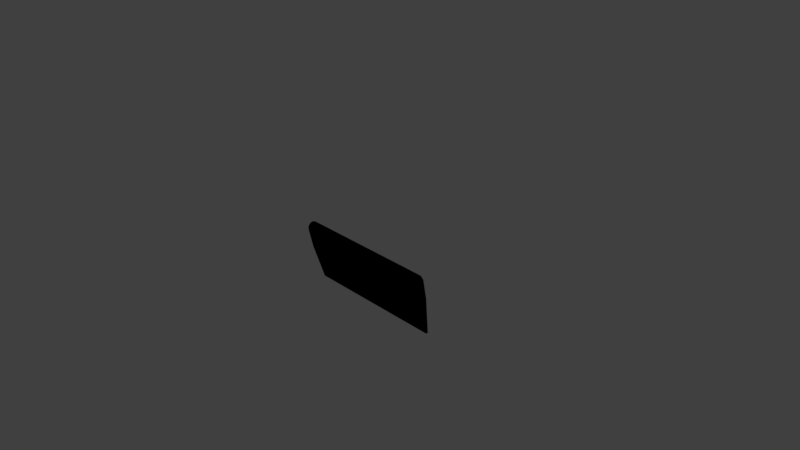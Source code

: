 # Source: elevon_5-3b.blend  (saved by Blender 2.79.0; exported with 4.5.12 LTS)
import bpy
from mathutils import Matrix  # noqa: F401  (used for matrix-valued properties, if any)

bpy.ops.wm.read_factory_settings(use_empty=True)
scene = bpy.context.scene
scene.name = 'Scene'

# ---- collections
col_collection_1 = bpy.data.collections.new('Collection 1'); scene.collection.children.link(col_collection_1)

# ---- materials (node trees are filled in below, after node groups)
mat_wings = bpy.data.materials.new('Wings')
mat_wings.alpha_threshold = 0.0
mat_wings.use_transparent_shadow = False
mat_wings.roughness = 0.5

# ---- material node trees
mat_wings.use_nodes = True; mat_wings.node_tree.nodes.clear()
_N = mat_wings.node_tree.nodes; _L = mat_wings.node_tree.links
n0 = _N.new('NodeUndefined'); n0.name = 'Wings.Output'; n0.location = (630, 730)
n0.label = 'Output'
n0.inputs[1].default_value = 1.0
n1 = _N.new('NodeUndefined'); n1.name = 'Wings.mainMaterial'; n1.location = (70, 680)
n1.label = 'mainMaterial'
n1.inputs[2].default_value = 0.0
n1.inputs[3].default_value = (0.0, 0.0, 0.0)
n2 = _N.new('NodeUndefined'); n2.name = 'Wings.geometry'; n2.location = (-590, 260)
n2.label = 'geometry'
n3 = _N.new('NodeUndefined'); n3.name = 'Wings.mainTex'; n3.location = (-380, 480)
n3.label = 'mainTex'
n4 = _N.new('ShaderNodeValToRGB'); n4.name = 'Wings.specColor'; n4.location = (-210, 410)
n4.label = 'specColor'
while len(n4.color_ramp.elements) > 1: n4.color_ramp.elements.remove(n4.color_ramp.elements[-1])
n4.color_ramp.elements[0].position = 0.0; n4.color_ramp.elements[0].color = (0.0, 0.0, 0.0, 1.0)
_e = n4.color_ramp.elements.new(1.0); _e.color = (0.3137, 0.3137, 0.3137, 1.0)
_L.new(n2.outputs[4], n3.inputs[0])
_L.new(n3.outputs[1], n1.inputs[0])
_L.new(n1.outputs[0], n0.inputs[0])
_L.new(n3.outputs[0], n4.inputs[0])
_L.new(n4.outputs[0], n1.inputs[1])

# ---- world
world_world = bpy.data.worlds.new('World'); scene.world = world_world
world_world.color = (0.05088, 0.05088, 0.05088)
world_world.use_sun_shadow = False
world_world.sun_shadow_jitter_overblur = 0.0
world_world.cycles.sampling_method = 'MANUAL'

# ---- cameras
cam_camera = bpy.data.cameras.new('Camera')
cam_camera.clip_end = 100.0
cam_camera.lens = 35.0
cam_camera.sensor_width = 32.0
cam_camera.sensor_height = 18.0
cam_camera.ortho_scale = 7.314
cam_camera.dof.focus_distance = 0.0
cam_camera.dof.aperture_fstop = 128.0

# ---- lights
light_lamp = bpy.data.lights.new('Lamp', 'POINT')
light_lamp.transmission_factor = 0.0
light_lamp.cutoff_distance = 30.0
light_lamp.energy = 100.0
light_lamp.shadow_buffer_clip_start = 1.001
light_lamp.shadow_soft_size = 0.1
light_lamp.shadow_maximum_resolution = 0.006
light_lamp.use_absolute_resolution = True

# ---- meshes
me_elevon5_3b = bpy.data.meshes.new('Elevon5-3b')
me_elevon5_3b.from_pydata([(-1.071, -0.2273, 0.08174), (0.8975, 1.639e-08, 0.09375), (0.9598, -0.2274, 0.0813), (-1.14, 1.639e-08, 0.09375), (-0.9302, -0.6531, 0.01528), (1.065, -0.6531, 0.01484), (-1.163, 0.04688, -0.08119), (-1.17, 0.08127, -0.04688), (-1.14, -4.282e-16, -1.376e-10), (-1.14, -1.639e-08, -0.09375), (-1.071, -0.2273, -0.000344), (-1.071, -0.2273, -0.08243), (-1.071, -0.2273, 0.08174), (-1.14, 1.639e-08, 0.09375), (-0.9302, -0.6531, 0.01528), (-0.9302, -0.6531, -0.01597), (-1.163, 0.04688, 0.08119), (-1.17, 0.08109, 0.04686), (-1.177, 0.09376, 1.327e-05), (1.065, -0.6531, -0.01641), (0.9598, -0.2274, -0.0007868), (0.9598, -0.2274, -0.08287), (1.065, -0.6531, 0.01484), (0.9598, -0.2274, 0.0813), (0.8975, -4.282e-16, -1.376e-10), (0.8975, 1.639e-08, 0.09375), (0.8741, 0.04688, 0.08119), (0.8769, 0.08119, 0.04688), (0.8707, 0.09375, -4.706e-09), (0.8769, 0.08119, -0.04688), (0.8741, 0.04688, -0.08119), (0.8975, -1.639e-08, -0.09375), (1.065, -0.6531, 0.01484), (-0.9302, -0.6531, -0.01597), (-0.9302, -0.6531, 0.01528), (1.065, -0.6531, -0.01641), (0.8741, 0.04688, 0.08119), (-1.14, 1.639e-08, 0.09375), (-1.163, 0.04688, 0.08119), (0.8975, 1.639e-08, 0.09375), (0.8769, 0.08119, 0.04688), (-1.17, 0.08109, 0.04686), (0.8707, 0.09375, -4.706e-09), (-1.177, 0.09376, 1.327e-05), (-1.14, -1.639e-08, -0.09375), (0.9598, -0.2274, -0.08287), (0.8975, -1.639e-08, -0.09375), (-1.071, -0.2273, -0.08243), (1.065, -0.6531, -0.01641), (-0.9302, -0.6531, -0.01597), (0.8975, -1.639e-08, -0.09375), (-1.163, 0.04688, -0.08119), (-1.14, -1.639e-08, -0.09375), (0.8741, 0.04688, -0.08119), (-1.17, 0.08127, -0.04688), (0.8769, 0.08119, -0.04688), (-1.177, 0.09376, 1.327e-05), (0.8707, 0.09375, -4.706e-09)], [], [(0, 2, 1), (0, 1, 3), (2, 0, 4), (5, 2, 4), (8, 7, 6), (8, 6, 9), (10, 8, 9), (11, 10, 9), (10, 12, 8), (12, 13, 8), (14, 12, 10), (10, 15, 14), (15, 10, 11), (8, 13, 16), (8, 16, 17), (8, 17, 18), (8, 18, 7), (21, 20, 19), (20, 22, 19), (23, 22, 20), (20, 24, 23), (24, 25, 23), (24, 26, 25), (26, 24, 27), (28, 27, 24), (29, 28, 24), (29, 24, 30), (31, 30, 24), (21, 31, 20), (31, 24, 20), (34, 33, 32), (33, 35, 32), (38, 37, 36), (37, 39, 36), (38, 36, 40), (41, 38, 40), (41, 40, 42), (43, 41, 42), (46, 45, 44), (45, 47, 44), (45, 48, 47), (48, 49, 47), (52, 51, 50), (51, 53, 50), (51, 54, 53), (54, 55, 53), (54, 56, 55), (56, 57, 55)])
me_elevon5_3b.polygons.foreach_set('use_smooth', [True] * 48)
_uv = me_elevon5_3b.uv_layers.new(name='UV')
_uv.uv.foreach_set('vector', [0.7502, 0.3549, 0.4956, 0.3549, 0.4956, 0.3255, 0.7502, 0.3549, 0.4956, 0.3255, 0.75, 0.3255, 0.4956, 0.3549, 0.7502, 0.3549, 0.7468, 0.4128, 0.4998, 0.4128, 0.4956, 0.3549, 0.7468, 0.4128, 0.8949, 0.06393, 0.9057, 0.07015, 0.9012, 0.0747, 0.8949, 0.06393, 0.9012, 0.0747, 0.8949, 0.07637, 0.8629, 0.06393, 0.8949, 0.06393, 0.8949, 0.07637, 0.8629, 0.07533, 0.8629, 0.06393, 0.8949, 0.07637, 0.8629, 0.06393, 0.8629, 0.05253, 0.8949, 0.06393, 0.8629, 0.05253, 0.8949, 0.05149, 0.8949, 0.06393, 0.7899, 0.06166, 0.8629, 0.05253, 0.8629, 0.06393, 0.8629, 0.06393, 0.7898, 0.06576, 0.7899, 0.06166, 0.7898, 0.06576, 0.8629, 0.06393, 0.8629, 0.07533, 0.8949, 0.06393, 0.8949, 0.05149, 0.9012, 0.05316, 0.8949, 0.06393, 0.9012, 0.05316, 0.9057, 0.05771, 0.8949, 0.06393, 0.9057, 0.05771, 0.9074, 0.06393, 0.8949, 0.06393, 0.9074, 0.06393, 0.9057, 0.07015, 0.8629, 0.05253, 0.8629, 0.06393, 0.7898, 0.06161, 0.8629, 0.06393, 0.7896, 0.06566, 0.7898, 0.06161, 0.8629, 0.07533, 0.7896, 0.06566, 0.8629, 0.06393, 0.8629, 0.06393, 0.8949, 0.06393, 0.8629, 0.07533, 0.8949, 0.06393, 0.8949, 0.07637, 0.8629, 0.07533, 0.8949, 0.06393, 0.9012, 0.0747, 0.8949, 0.07637, 0.9012, 0.0747, 0.8949, 0.06393, 0.9057, 0.07015, 0.9074, 0.06393, 0.9057, 0.07015, 0.8949, 0.06393, 0.9057, 0.05771, 0.9074, 0.06393, 0.8949, 0.06393, 0.9057, 0.05771, 0.8949, 0.06393, 0.9012, 0.05316, 0.8949, 0.05149, 0.9012, 0.05316, 0.8949, 0.06393, 0.8629, 0.05253, 0.8949, 0.05149, 0.8629, 0.06393, 0.8949, 0.05149, 0.8949, 0.06393, 0.8629, 0.06393, 0.743, 0.4187, 0.743, 0.4231, 0.5036, 0.4187, 0.743, 0.4231, 0.5036, 0.4231, 0.5036, 0.4187, 0.75, 0.3205, 0.75, 0.3255, 0.4956, 0.3205, 0.75, 0.3255, 0.4956, 0.3255, 0.4956, 0.3205, 0.75, 0.3205, 0.4956, 0.3205, 0.4956, 0.3169, 0.75, 0.3169, 0.75, 0.3205, 0.4956, 0.3169, 0.75, 0.3169, 0.4956, 0.3169, 0.4956, 0.3155, 0.75, 0.3155, 0.75, 0.3169, 0.4956, 0.3155, 0.4956, 0.3255, 0.4956, 0.3549, 0.75, 0.3255, 0.4956, 0.3549, 0.7502, 0.3549, 0.75, 0.3255, 0.4956, 0.3549, 0.4998, 0.4128, 0.7502, 0.3549, 0.4998, 0.4128, 0.7468, 0.4128, 0.7502, 0.3549, 0.75, 0.3255, 0.75, 0.3205, 0.4956, 0.3255, 0.75, 0.3205, 0.4956, 0.3205, 0.4956, 0.3255, 0.75, 0.3205, 0.75, 0.3169, 0.4956, 0.3205, 0.75, 0.3169, 0.4956, 0.3169, 0.4956, 0.3205, 0.75, 0.3169, 0.75, 0.3155, 0.4956, 0.3169, 0.75, 0.3155, 0.4956, 0.3155, 0.4956, 0.3169])
me_elevon5_3b.materials.append(mat_wings)
me_elevon5_3b.use_remesh_preserve_volume = False
me_elevon5_3b.use_remesh_preserve_attributes = False
me_elevon5_3b.use_mirror_vertex_groups = False
me_elevon5_3b.update()
me_elevon5_3bcol_collider = bpy.data.meshes.new('Elevon5-3bCOL.collider')
me_elevon5_3bcol_collider.from_pydata([(-1.14, 4.204e-45, -0.09375), (-1.14, 4.204e-45, 0.09375), (-0.9358, -0.6531, 0.01562), (-0.9358, -0.6531, -0.01562), (0.8975, 4.204e-45, -0.09375), (1.027, -0.6531, 0.01562), (0.8975, 4.204e-45, 0.09375), (1.027, -0.6531, -0.01562), (-1.14, 4.204e-45, -0.09375), (1.027, -0.6531, -0.01562), (0.8975, 4.204e-45, -0.09375), (-0.9358, -0.6531, -0.01562), (-0.9358, -0.6531, 0.01562), (0.8975, 4.204e-45, 0.09375), (1.027, -0.6531, 0.01562), (-1.14, 4.204e-45, 0.09375), (1.027, -0.6531, 0.01562), (-0.9358, -0.6531, -0.01562), (-0.9358, -0.6531, 0.01562), (1.027, -0.6531, -0.01562)], [], [(0, 2, 1), (0, 3, 2), (6, 5, 4), (4, 5, 7), (10, 9, 8), (9, 11, 8), (14, 13, 12), (13, 15, 12), (18, 17, 16), (17, 19, 16)])
_uv = me_elevon5_3bcol_collider.uv_layers.new(name='UV')
_uv.uv.foreach_set('vector', [0.8629, 0.06393, 0.7899, 0.06166, 0.8629, 0.05253, 0.8629, 0.06393, 0.7898, 0.06576, 0.7899, 0.06166, 0.8629, 0.07533, 0.7896, 0.06566, 0.8629, 0.06393, 0.8629, 0.06393, 0.7896, 0.06566, 0.7898, 0.06161, 0.7506, 0.1809, 0.7468, 0.2388, 0.4961, 0.1809, 0.7468, 0.2388, 0.4998, 0.2388, 0.4961, 0.1809, 0.4998, 0.4128, 0.4956, 0.3549, 0.7468, 0.4128, 0.4956, 0.3549, 0.7502, 0.3549, 0.7468, 0.4128, 0.743, 0.4187, 0.743, 0.4231, 0.5036, 0.4187, 0.743, 0.4231, 0.5036, 0.4231, 0.5036, 0.4187])
me_elevon5_3bcol_collider.use_remesh_preserve_volume = False
me_elevon5_3bcol_collider.use_remesh_preserve_attributes = False
me_elevon5_3bcol_collider.use_mirror_vertex_groups = False
me_elevon5_3bcol_collider.update()

# ---- objects
ob_elevon5_3b = bpy.data.objects.new('elevon5-3b', None)
ob_elevon5_3b_1 = bpy.data.objects.new('Elevon5-3b', me_elevon5_3b)
ob_elevon5_3bcol = bpy.data.objects.new('Elevon5-3bCOL', None)
ob_elevon5_3bcol_collider = bpy.data.objects.new('Elevon5-3bCOL.collider', me_elevon5_3bcol_collider)
ob_lamp = bpy.data.objects.new('Lamp', light_lamp)
ob_camera = bpy.data.objects.new('Camera', cam_camera)

# ---- transforms, parenting, visibility, modifiers, constraints
ob_elevon5_3b.location = (0.0, 0.0, 0.0)
ob_elevon5_3b.rotation_mode = 'QUATERNION'
ob_elevon5_3b.rotation_quaternion = (1.0, -0.0, -0.0, -0.0)
ob_elevon5_3b.empty_image_offset = (0.0, 0.0)
ob_elevon5_3b.lineart.crease_threshold = 0.0
ob_elevon5_3b_1.parent = ob_elevon5_3b
ob_elevon5_3b_1.location = (0.0, 0.0, -0.05)
ob_elevon5_3b_1.rotation_mode = 'QUATERNION'
ob_elevon5_3b_1.rotation_quaternion = (0.7071, 0.7071, -0.0, -0.0)
ob_elevon5_3b_1.lineart.crease_threshold = 0.0
ob_elevon5_3bcol.parent = ob_elevon5_3b_1
ob_elevon5_3bcol.location = (-0.0, -4.041e-16, 8.833e-23)
ob_elevon5_3bcol.rotation_mode = 'QUATERNION'
ob_elevon5_3bcol.rotation_quaternion = (1.0, -5.96e-08, 0.0, -0.0)
ob_elevon5_3bcol.empty_image_offset = (0.0, 0.0)
ob_elevon5_3bcol.hide_viewport = True
ob_elevon5_3bcol.hide_select = True
ob_elevon5_3bcol.hide_render = True
ob_elevon5_3bcol.lineart.crease_threshold = 0.0
ob_elevon5_3bcol_collider.parent = ob_elevon5_3bcol
ob_elevon5_3bcol_collider.location = (0.0, 0.0, 0.0)
ob_elevon5_3bcol_collider.hide_viewport = True
ob_elevon5_3bcol_collider.hide_render = True
ob_elevon5_3bcol_collider.lineart.crease_threshold = 0.0
ob_lamp.location = (4.076, 1.005, 5.904)
ob_lamp.rotation_euler = (0.6503, 0.05522, 1.866)
ob_lamp.lock_rotations_4d = False
ob_lamp.empty_display_type = 'ARROWS'
ob_lamp.color = (0.0, 0.0, 0.0, 0.0)
ob_lamp.lineart.crease_threshold = 0.0
ob_camera.location = (7.481, -6.508, 5.344)
ob_camera.rotation_euler = (1.109, 0.0, 0.8149)
ob_camera.lock_rotations_4d = False
ob_camera.empty_display_type = 'ARROWS'
ob_camera.color = (0.0, 0.0, 0.0, 0.0)
ob_camera.display_type = 'WIRE'
ob_camera.lineart.crease_threshold = 0.0

# ---- collection membership
col_collection_1.objects.link(ob_elevon5_3b)
col_collection_1.objects.link(ob_elevon5_3b_1)
col_collection_1.objects.link(ob_elevon5_3bcol)
col_collection_1.objects.link(ob_elevon5_3bcol_collider)
col_collection_1.objects.link(ob_lamp)
col_collection_1.objects.link(ob_camera)

# ---- scene / render settings (as saved in the file)
scene.camera = ob_camera
scene.frame_start = 1; scene.frame_end = 250; scene.frame_set(1)
scene.render.engine = 'BLENDER_EEVEE_NEXT'
scene.render.resolution_percentage = 50
scene.render.dither_intensity = 0.0
scene.cycles.use_denoising = False
scene.cycles.samples = 128
scene.cycles.sampling_pattern = 'TABULATED_SOBOL'
scene.cycles.use_adaptive_sampling = False
scene.cycles.use_light_tree = False
scene.cycles.blur_glossy = 0.0
scene.cycles.sample_clamp_indirect = 0.0
scene.view_settings.view_transform = 'Standard'
bpy.context.view_layer.update()

